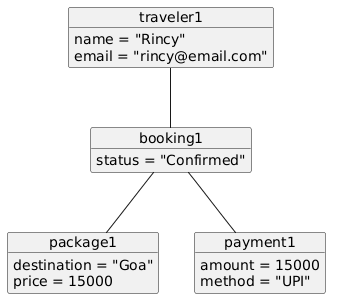

The diagram above was rendered by PlantUML. Its source (embedded in the PNG):
@startuml
object traveler1{
name = "Rincy"
email = "rincy@email.com"
}

object package1{
destination = "Goa"
price = 15000
}

object booking1{
status = "Confirmed"
}

object payment1{
amount = 15000
method = "UPI"
}

traveler1 -- booking1
booking1 -- package1
booking1 -- payment1
@enduml